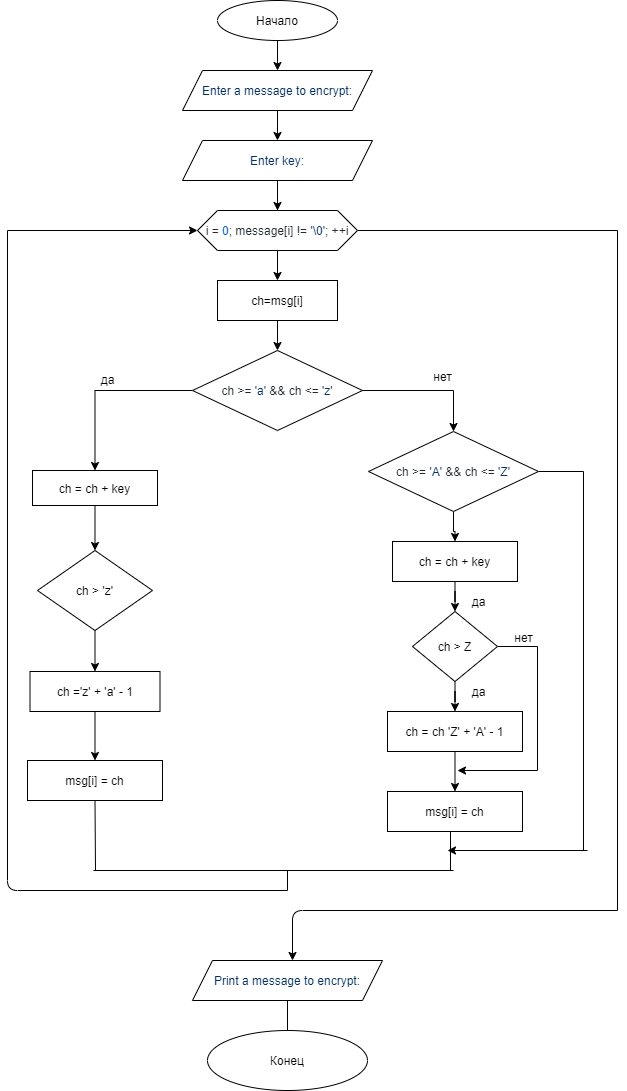

The diagram above was exported from draw.io. Its source (the exported page's mxGraphModel, read from the mxfile embedded in the PNG):
<mxGraphModel dx="1230" dy="-328" grid="1" gridSize="10" guides="1" tooltips="1" connect="1" arrows="1" fold="1" page="1" pageScale="1" pageWidth="850" pageHeight="1100" math="0" shadow="0">
  <root>
    <mxCell id="0" />
    <mxCell id="1" parent="0" />
    <mxCell id="v5FtWcTqorgzakhENJhd-3" value="" style="edgeStyle=orthogonalEdgeStyle;rounded=0;orthogonalLoop=1;jettySize=auto;html=1;" edge="1" parent="1" source="v5FtWcTqorgzakhENJhd-1" target="v5FtWcTqorgzakhENJhd-2">
      <mxGeometry relative="1" as="geometry" />
    </mxCell>
    <mxCell id="v5FtWcTqorgzakhENJhd-1" value="Начало" style="ellipse;whiteSpace=wrap;html=1;" vertex="1" parent="1">
      <mxGeometry x="350" y="1130" width="120" height="40" as="geometry" />
    </mxCell>
    <mxCell id="v5FtWcTqorgzakhENJhd-5" value="" style="edgeStyle=orthogonalEdgeStyle;rounded=0;orthogonalLoop=1;jettySize=auto;html=1;" edge="1" parent="1" source="v5FtWcTqorgzakhENJhd-9" target="v5FtWcTqorgzakhENJhd-4">
      <mxGeometry relative="1" as="geometry" />
    </mxCell>
    <mxCell id="v5FtWcTqorgzakhENJhd-2" value="&lt;span style=&quot;color: rgb(3 , 47 , 98) ; font-family: , &amp;#34;consolas&amp;#34; , &amp;#34;liberation mono&amp;#34; , &amp;#34;menlo&amp;#34; , monospace ; background-color: rgb(255 , 255 , 255)&quot;&gt;Enter a message to encrypt:&lt;/span&gt;" style="shape=parallelogram;perimeter=parallelogramPerimeter;whiteSpace=wrap;html=1;fixedSize=1;" vertex="1" parent="1">
      <mxGeometry x="315" y="1200" width="190" height="40" as="geometry" />
    </mxCell>
    <mxCell id="v5FtWcTqorgzakhENJhd-12" value="" style="edgeStyle=orthogonalEdgeStyle;rounded=0;orthogonalLoop=1;jettySize=auto;html=1;" edge="1" parent="1" source="v5FtWcTqorgzakhENJhd-4" target="v5FtWcTqorgzakhENJhd-11">
      <mxGeometry relative="1" as="geometry" />
    </mxCell>
    <mxCell id="v5FtWcTqorgzakhENJhd-4" value="ch=msg[i]" style="whiteSpace=wrap;html=1;" vertex="1" parent="1">
      <mxGeometry x="350" y="1410" width="120" height="40" as="geometry" />
    </mxCell>
    <mxCell id="v5FtWcTqorgzakhENJhd-6" value="&#10;&#10;&lt;span style=&quot;color: rgb(3, 47, 98); font-size: 12px; font-style: normal; font-weight: 400; letter-spacing: normal; text-indent: 0px; text-transform: none; word-spacing: 0px; background-color: rgb(255, 255, 255); display: inline; float: none;&quot;&gt;Enter key:&lt;/span&gt;&#10;&#10;" style="shape=parallelogram;perimeter=parallelogramPerimeter;whiteSpace=wrap;html=1;fixedSize=1;" vertex="1" parent="1">
      <mxGeometry x="315" y="1270" width="190" height="40" as="geometry" />
    </mxCell>
    <mxCell id="v5FtWcTqorgzakhENJhd-7" value="" style="edgeStyle=orthogonalEdgeStyle;rounded=0;orthogonalLoop=1;jettySize=auto;html=1;" edge="1" parent="1" source="v5FtWcTqorgzakhENJhd-2" target="v5FtWcTqorgzakhENJhd-6">
      <mxGeometry relative="1" as="geometry">
        <mxPoint x="400" y="1260" as="sourcePoint" />
        <mxPoint x="400" y="1370" as="targetPoint" />
      </mxGeometry>
    </mxCell>
    <mxCell id="v5FtWcTqorgzakhENJhd-60" value="" style="edgeStyle=orthogonalEdgeStyle;rounded=0;orthogonalLoop=1;jettySize=auto;html=1;endArrow=none;endFill=0;" edge="1" parent="1" source="v5FtWcTqorgzakhENJhd-9" target="v5FtWcTqorgzakhENJhd-6">
      <mxGeometry relative="1" as="geometry" />
    </mxCell>
    <mxCell id="v5FtWcTqorgzakhENJhd-61" value="" style="edgeStyle=orthogonalEdgeStyle;rounded=0;orthogonalLoop=1;jettySize=auto;html=1;endArrow=none;endFill=0;" edge="1" parent="1" source="v5FtWcTqorgzakhENJhd-9" target="v5FtWcTqorgzakhENJhd-6">
      <mxGeometry relative="1" as="geometry" />
    </mxCell>
    <mxCell id="v5FtWcTqorgzakhENJhd-62" value="" style="edgeStyle=orthogonalEdgeStyle;rounded=0;orthogonalLoop=1;jettySize=auto;html=1;endArrow=none;endFill=0;" edge="1" parent="1" source="v5FtWcTqorgzakhENJhd-9" target="v5FtWcTqorgzakhENJhd-6">
      <mxGeometry relative="1" as="geometry" />
    </mxCell>
    <mxCell id="v5FtWcTqorgzakhENJhd-63" style="edgeStyle=orthogonalEdgeStyle;rounded=0;orthogonalLoop=1;jettySize=auto;html=1;endArrow=none;endFill=0;" edge="1" parent="1" source="v5FtWcTqorgzakhENJhd-9">
      <mxGeometry relative="1" as="geometry">
        <mxPoint x="750" y="2040" as="targetPoint" />
      </mxGeometry>
    </mxCell>
    <mxCell id="v5FtWcTqorgzakhENJhd-9" value="&lt;span style=&quot;color: rgb(36 , 41 , 46) ; font-family: , &amp;#34;consolas&amp;#34; , &amp;#34;liberation mono&amp;#34; , &amp;#34;menlo&amp;#34; , monospace ; background-color: rgb(255 , 255 , 255)&quot;&gt;i = &lt;/span&gt;&lt;span class=&quot;pl-c1&quot; style=&quot;box-sizing: border-box ; color: rgb(0 , 92 , 197) ; font-family: , &amp;#34;consolas&amp;#34; , &amp;#34;liberation mono&amp;#34; , &amp;#34;menlo&amp;#34; , monospace ; background-color: rgb(255 , 255 , 255)&quot;&gt;0&lt;/span&gt;&lt;span style=&quot;color: rgb(36 , 41 , 46) ; font-family: , &amp;#34;consolas&amp;#34; , &amp;#34;liberation mono&amp;#34; , &amp;#34;menlo&amp;#34; , monospace ; background-color: rgb(255 , 255 , 255)&quot;&gt;; message[i] != &lt;/span&gt;&lt;span class=&quot;pl-s&quot; style=&quot;box-sizing: border-box ; color: rgb(3 , 47 , 98) ; font-family: , &amp;#34;consolas&amp;#34; , &amp;#34;liberation mono&amp;#34; , &amp;#34;menlo&amp;#34; , monospace ; background-color: rgb(255 , 255 , 255)&quot;&gt;&lt;span class=&quot;pl-pds&quot; style=&quot;box-sizing: border-box&quot;&gt;'&lt;/span&gt;&lt;span class=&quot;pl-cce&quot; style=&quot;box-sizing: border-box&quot;&gt;\0&lt;/span&gt;&lt;span class=&quot;pl-pds&quot; style=&quot;box-sizing: border-box&quot;&gt;'&lt;/span&gt;&lt;/span&gt;&lt;span style=&quot;color: rgb(36 , 41 , 46) ; font-family: , &amp;#34;consolas&amp;#34; , &amp;#34;liberation mono&amp;#34; , &amp;#34;menlo&amp;#34; , monospace ; background-color: rgb(255 , 255 , 255)&quot;&gt;; ++i&lt;/span&gt;" style="shape=hexagon;perimeter=hexagonPerimeter2;whiteSpace=wrap;html=1;fixedSize=1;" vertex="1" parent="1">
      <mxGeometry x="330" y="1340" width="160" height="40" as="geometry" />
    </mxCell>
    <mxCell id="v5FtWcTqorgzakhENJhd-10" value="" style="edgeStyle=orthogonalEdgeStyle;rounded=0;orthogonalLoop=1;jettySize=auto;html=1;" edge="1" parent="1" source="v5FtWcTqorgzakhENJhd-6" target="v5FtWcTqorgzakhENJhd-9">
      <mxGeometry relative="1" as="geometry">
        <mxPoint x="400" y="1330" as="sourcePoint" />
        <mxPoint x="400" y="1510" as="targetPoint" />
      </mxGeometry>
    </mxCell>
    <mxCell id="v5FtWcTqorgzakhENJhd-14" value="" style="edgeStyle=orthogonalEdgeStyle;rounded=0;orthogonalLoop=1;jettySize=auto;html=1;" edge="1" parent="1" source="v5FtWcTqorgzakhENJhd-11" target="v5FtWcTqorgzakhENJhd-13">
      <mxGeometry relative="1" as="geometry" />
    </mxCell>
    <mxCell id="v5FtWcTqorgzakhENJhd-16" value="" style="edgeStyle=orthogonalEdgeStyle;rounded=0;orthogonalLoop=1;jettySize=auto;html=1;" edge="1" parent="1" source="v5FtWcTqorgzakhENJhd-11" target="v5FtWcTqorgzakhENJhd-15">
      <mxGeometry relative="1" as="geometry" />
    </mxCell>
    <mxCell id="v5FtWcTqorgzakhENJhd-11" value="&lt;span style=&quot;color: rgb(36 , 41 , 46) ; font-family: , &amp;#34;consolas&amp;#34; , &amp;#34;liberation mono&amp;#34; , &amp;#34;menlo&amp;#34; , monospace ; background-color: rgb(255 , 255 , 255)&quot;&gt;ch &amp;gt;= &lt;/span&gt;&lt;span class=&quot;pl-s&quot; style=&quot;box-sizing: border-box ; color: rgb(3 , 47 , 98) ; font-family: , &amp;#34;consolas&amp;#34; , &amp;#34;liberation mono&amp;#34; , &amp;#34;menlo&amp;#34; , monospace ; background-color: rgb(255 , 255 , 255)&quot;&gt;&lt;span class=&quot;pl-pds&quot; style=&quot;box-sizing: border-box&quot;&gt;'&lt;/span&gt;a&lt;span class=&quot;pl-pds&quot; style=&quot;box-sizing: border-box&quot;&gt;'&lt;/span&gt;&lt;/span&gt;&lt;span style=&quot;color: rgb(36 , 41 , 46) ; font-family: , &amp;#34;consolas&amp;#34; , &amp;#34;liberation mono&amp;#34; , &amp;#34;menlo&amp;#34; , monospace ; background-color: rgb(255 , 255 , 255)&quot;&gt; &amp;amp;&amp;amp; ch &amp;lt;= &lt;/span&gt;&lt;span class=&quot;pl-s&quot; style=&quot;box-sizing: border-box ; color: rgb(3 , 47 , 98) ; font-family: , &amp;#34;consolas&amp;#34; , &amp;#34;liberation mono&amp;#34; , &amp;#34;menlo&amp;#34; , monospace ; background-color: rgb(255 , 255 , 255)&quot;&gt;&lt;span class=&quot;pl-pds&quot; style=&quot;box-sizing: border-box&quot;&gt;'&lt;/span&gt;z&lt;span class=&quot;pl-pds&quot; style=&quot;box-sizing: border-box&quot;&gt;'&lt;/span&gt;&lt;/span&gt;" style="rhombus;whiteSpace=wrap;html=1;" vertex="1" parent="1">
      <mxGeometry x="325" y="1480" width="170" height="80" as="geometry" />
    </mxCell>
    <mxCell id="v5FtWcTqorgzakhENJhd-26" value="" style="edgeStyle=orthogonalEdgeStyle;rounded=0;orthogonalLoop=1;jettySize=auto;html=1;" edge="1" parent="1" source="v5FtWcTqorgzakhENJhd-13" target="v5FtWcTqorgzakhENJhd-25">
      <mxGeometry relative="1" as="geometry" />
    </mxCell>
    <mxCell id="v5FtWcTqorgzakhENJhd-42" style="edgeStyle=orthogonalEdgeStyle;rounded=0;orthogonalLoop=1;jettySize=auto;html=1;endArrow=none;endFill=0;" edge="1" parent="1" source="v5FtWcTqorgzakhENJhd-13">
      <mxGeometry relative="1" as="geometry">
        <mxPoint x="716" y="1980" as="targetPoint" />
      </mxGeometry>
    </mxCell>
    <mxCell id="v5FtWcTqorgzakhENJhd-13" value="&lt;span style=&quot;color: rgb(36 , 41 , 46) ; font-family: , &amp;#34;consolas&amp;#34; , &amp;#34;liberation mono&amp;#34; , &amp;#34;menlo&amp;#34; , monospace ; background-color: rgb(255 , 255 , 255)&quot;&gt;ch &amp;gt;= &lt;/span&gt;&lt;span class=&quot;pl-s&quot; style=&quot;box-sizing: border-box ; color: rgb(3 , 47 , 98) ; font-family: , &amp;#34;consolas&amp;#34; , &amp;#34;liberation mono&amp;#34; , &amp;#34;menlo&amp;#34; , monospace ; background-color: rgb(255 , 255 , 255)&quot;&gt;&lt;span class=&quot;pl-pds&quot; style=&quot;box-sizing: border-box&quot;&gt;'&lt;/span&gt;A&lt;span class=&quot;pl-pds&quot; style=&quot;box-sizing: border-box&quot;&gt;'&lt;/span&gt;&lt;/span&gt;&lt;span style=&quot;color: rgb(36 , 41 , 46) ; font-family: , &amp;#34;consolas&amp;#34; , &amp;#34;liberation mono&amp;#34; , &amp;#34;menlo&amp;#34; , monospace ; background-color: rgb(255 , 255 , 255)&quot;&gt; &amp;amp;&amp;amp; ch &amp;lt;= &lt;/span&gt;&lt;span class=&quot;pl-s&quot; style=&quot;box-sizing: border-box ; color: rgb(3 , 47 , 98) ; font-family: , &amp;#34;consolas&amp;#34; , &amp;#34;liberation mono&amp;#34; , &amp;#34;menlo&amp;#34; , monospace ; background-color: rgb(255 , 255 , 255)&quot;&gt;&lt;span class=&quot;pl-pds&quot; style=&quot;box-sizing: border-box&quot;&gt;'&lt;/span&gt;Z&lt;span class=&quot;pl-pds&quot; style=&quot;box-sizing: border-box&quot;&gt;'&lt;/span&gt;&lt;/span&gt;" style="rhombus;whiteSpace=wrap;html=1;" vertex="1" parent="1">
      <mxGeometry x="501" y="1561" width="170" height="80" as="geometry" />
    </mxCell>
    <mxCell id="v5FtWcTqorgzakhENJhd-18" value="" style="edgeStyle=orthogonalEdgeStyle;rounded=0;orthogonalLoop=1;jettySize=auto;html=1;" edge="1" parent="1" source="v5FtWcTqorgzakhENJhd-15" target="v5FtWcTqorgzakhENJhd-17">
      <mxGeometry relative="1" as="geometry" />
    </mxCell>
    <mxCell id="v5FtWcTqorgzakhENJhd-15" value="ch = ch + key" style="whiteSpace=wrap;html=1;" vertex="1" parent="1">
      <mxGeometry x="165" y="1600" width="125" height="35" as="geometry" />
    </mxCell>
    <mxCell id="v5FtWcTqorgzakhENJhd-20" value="" style="edgeStyle=orthogonalEdgeStyle;rounded=0;orthogonalLoop=1;jettySize=auto;html=1;" edge="1" parent="1" source="v5FtWcTqorgzakhENJhd-17" target="v5FtWcTqorgzakhENJhd-19">
      <mxGeometry relative="1" as="geometry" />
    </mxCell>
    <mxCell id="v5FtWcTqorgzakhENJhd-17" value="ch &amp;gt; 'z'" style="rhombus;whiteSpace=wrap;html=1;" vertex="1" parent="1">
      <mxGeometry x="170" y="1680" width="115" height="80" as="geometry" />
    </mxCell>
    <mxCell id="v5FtWcTqorgzakhENJhd-24" value="" style="edgeStyle=orthogonalEdgeStyle;rounded=0;orthogonalLoop=1;jettySize=auto;html=1;" edge="1" parent="1" source="v5FtWcTqorgzakhENJhd-19" target="v5FtWcTqorgzakhENJhd-23">
      <mxGeometry relative="1" as="geometry" />
    </mxCell>
    <mxCell id="v5FtWcTqorgzakhENJhd-19" value="ch ='z' + 'a' - 1" style="whiteSpace=wrap;html=1;" vertex="1" parent="1">
      <mxGeometry x="162.5" y="1801" width="130" height="40" as="geometry" />
    </mxCell>
    <mxCell id="v5FtWcTqorgzakhENJhd-21" value="да" style="text;html=1;align=center;verticalAlign=middle;resizable=0;points=[];autosize=1;" vertex="1" parent="1">
      <mxGeometry x="225" y="1499" width="30" height="20" as="geometry" />
    </mxCell>
    <mxCell id="v5FtWcTqorgzakhENJhd-22" value="нет" style="text;html=1;align=center;verticalAlign=middle;resizable=0;points=[];autosize=1;" vertex="1" parent="1">
      <mxGeometry x="560" y="1496" width="30" height="20" as="geometry" />
    </mxCell>
    <mxCell id="v5FtWcTqorgzakhENJhd-23" value="msg[i] = ch" style="whiteSpace=wrap;html=1;" vertex="1" parent="1">
      <mxGeometry x="160" y="1890" width="135" height="40" as="geometry" />
    </mxCell>
    <mxCell id="v5FtWcTqorgzakhENJhd-28" value="" style="edgeStyle=orthogonalEdgeStyle;rounded=0;orthogonalLoop=1;jettySize=auto;html=1;" edge="1" parent="1" source="v5FtWcTqorgzakhENJhd-25" target="v5FtWcTqorgzakhENJhd-27">
      <mxGeometry relative="1" as="geometry" />
    </mxCell>
    <mxCell id="v5FtWcTqorgzakhENJhd-25" value="ch = ch + key" style="whiteSpace=wrap;html=1;" vertex="1" parent="1">
      <mxGeometry x="525" y="1671" width="125" height="40" as="geometry" />
    </mxCell>
    <mxCell id="v5FtWcTqorgzakhENJhd-30" value="" style="edgeStyle=orthogonalEdgeStyle;rounded=0;orthogonalLoop=1;jettySize=auto;html=1;" edge="1" parent="1" source="v5FtWcTqorgzakhENJhd-27" target="v5FtWcTqorgzakhENJhd-29">
      <mxGeometry relative="1" as="geometry" />
    </mxCell>
    <mxCell id="v5FtWcTqorgzakhENJhd-46" style="edgeStyle=orthogonalEdgeStyle;rounded=0;orthogonalLoop=1;jettySize=auto;html=1;endArrow=none;endFill=0;" edge="1" parent="1" source="v5FtWcTqorgzakhENJhd-27">
      <mxGeometry relative="1" as="geometry">
        <mxPoint x="670" y="1900" as="targetPoint" />
        <Array as="points">
          <mxPoint x="670" y="1776" />
          <mxPoint x="670" y="1900" />
        </Array>
      </mxGeometry>
    </mxCell>
    <mxCell id="v5FtWcTqorgzakhENJhd-27" value="ch &amp;gt; Z" style="rhombus;whiteSpace=wrap;html=1;" vertex="1" parent="1">
      <mxGeometry x="545" y="1741" width="85" height="70" as="geometry" />
    </mxCell>
    <mxCell id="v5FtWcTqorgzakhENJhd-32" value="" style="edgeStyle=orthogonalEdgeStyle;rounded=0;orthogonalLoop=1;jettySize=auto;html=1;" edge="1" parent="1" source="v5FtWcTqorgzakhENJhd-29" target="v5FtWcTqorgzakhENJhd-31">
      <mxGeometry relative="1" as="geometry" />
    </mxCell>
    <mxCell id="v5FtWcTqorgzakhENJhd-29" value="ch = ch 'Z' + 'A' - 1" style="whiteSpace=wrap;html=1;" vertex="1" parent="1">
      <mxGeometry x="520" y="1841" width="135" height="40" as="geometry" />
    </mxCell>
    <mxCell id="v5FtWcTqorgzakhENJhd-31" value="msg[i] = ch" style="whiteSpace=wrap;html=1;" vertex="1" parent="1">
      <mxGeometry x="520" y="1921" width="135" height="40" as="geometry" />
    </mxCell>
    <mxCell id="v5FtWcTqorgzakhENJhd-36" value="" style="endArrow=none;html=1;" edge="1" parent="1">
      <mxGeometry width="50" height="50" relative="1" as="geometry">
        <mxPoint x="226" y="2000" as="sourcePoint" />
        <mxPoint x="586" y="2000" as="targetPoint" />
        <Array as="points" />
      </mxGeometry>
    </mxCell>
    <mxCell id="v5FtWcTqorgzakhENJhd-38" value="" style="endArrow=none;html=1;entryX=0.5;entryY=1;entryDx=0;entryDy=0;" edge="1" parent="1" target="v5FtWcTqorgzakhENJhd-23">
      <mxGeometry width="50" height="50" relative="1" as="geometry">
        <mxPoint x="228" y="2000" as="sourcePoint" />
        <mxPoint x="240" y="1950" as="targetPoint" />
      </mxGeometry>
    </mxCell>
    <mxCell id="v5FtWcTqorgzakhENJhd-39" value="" style="endArrow=none;html=1;" edge="1" parent="1">
      <mxGeometry width="50" height="50" relative="1" as="geometry">
        <mxPoint x="583" y="2000" as="sourcePoint" />
        <mxPoint x="583" y="1961" as="targetPoint" />
      </mxGeometry>
    </mxCell>
    <mxCell id="v5FtWcTqorgzakhENJhd-48" value="" style="endArrow=classic;html=1;" edge="1" parent="1">
      <mxGeometry width="50" height="50" relative="1" as="geometry">
        <mxPoint x="670" y="1900" as="sourcePoint" />
        <mxPoint x="590" y="1900" as="targetPoint" />
      </mxGeometry>
    </mxCell>
    <mxCell id="v5FtWcTqorgzakhENJhd-49" value="" style="endArrow=classic;html=1;" edge="1" parent="1">
      <mxGeometry width="50" height="50" relative="1" as="geometry">
        <mxPoint x="720" y="1980" as="sourcePoint" />
        <mxPoint x="580" y="1980" as="targetPoint" />
        <Array as="points" />
      </mxGeometry>
    </mxCell>
    <mxCell id="v5FtWcTqorgzakhENJhd-50" value="нет" style="text;html=1;align=center;verticalAlign=middle;resizable=0;points=[];autosize=1;" vertex="1" parent="1">
      <mxGeometry x="641" y="1757" width="30" height="20" as="geometry" />
    </mxCell>
    <mxCell id="v5FtWcTqorgzakhENJhd-51" value="да" style="text;html=1;align=center;verticalAlign=middle;resizable=0;points=[];autosize=1;" vertex="1" parent="1">
      <mxGeometry x="596" y="1811" width="30" height="20" as="geometry" />
    </mxCell>
    <mxCell id="v5FtWcTqorgzakhENJhd-52" value="да" style="text;html=1;align=center;verticalAlign=middle;resizable=0;points=[];autosize=1;" vertex="1" parent="1">
      <mxGeometry x="596" y="1721" width="30" height="20" as="geometry" />
    </mxCell>
    <mxCell id="v5FtWcTqorgzakhENJhd-54" value="" style="edgeStyle=segmentEdgeStyle;endArrow=none;html=1;endFill=0;" edge="1" parent="1">
      <mxGeometry width="50" height="50" relative="1" as="geometry">
        <mxPoint x="420" y="2020" as="sourcePoint" />
        <mxPoint x="140" y="1360" as="targetPoint" />
      </mxGeometry>
    </mxCell>
    <mxCell id="v5FtWcTqorgzakhENJhd-56" value="" style="endArrow=none;html=1;" edge="1" parent="1">
      <mxGeometry width="50" height="50" relative="1" as="geometry">
        <mxPoint x="420" y="2020" as="sourcePoint" />
        <mxPoint x="420" y="2000" as="targetPoint" />
      </mxGeometry>
    </mxCell>
    <mxCell id="v5FtWcTqorgzakhENJhd-57" value="" style="endArrow=classic;html=1;entryX=0;entryY=0.5;entryDx=0;entryDy=0;" edge="1" parent="1" target="v5FtWcTqorgzakhENJhd-9">
      <mxGeometry width="50" height="50" relative="1" as="geometry">
        <mxPoint x="140" y="1360" as="sourcePoint" />
        <mxPoint x="560" y="1420" as="targetPoint" />
        <Array as="points" />
      </mxGeometry>
    </mxCell>
    <mxCell id="v5FtWcTqorgzakhENJhd-64" value="" style="endArrow=classic;html=1;" edge="1" parent="1">
      <mxGeometry width="50" height="50" relative="1" as="geometry">
        <mxPoint x="750" y="2040" as="sourcePoint" />
        <mxPoint x="425" y="2090" as="targetPoint" />
        <Array as="points">
          <mxPoint x="425" y="2040" />
        </Array>
      </mxGeometry>
    </mxCell>
    <mxCell id="v5FtWcTqorgzakhENJhd-67" value="" style="edgeStyle=orthogonalEdgeStyle;rounded=0;orthogonalLoop=1;jettySize=auto;html=1;endArrow=none;endFill=0;" edge="1" parent="1" source="v5FtWcTqorgzakhENJhd-65" target="v5FtWcTqorgzakhENJhd-66">
      <mxGeometry relative="1" as="geometry" />
    </mxCell>
    <mxCell id="v5FtWcTqorgzakhENJhd-65" value="&lt;span style=&quot;color: rgb(3 , 47 , 98) ; font-family: , &amp;#34;consolas&amp;#34; , &amp;#34;liberation mono&amp;#34; , &amp;#34;menlo&amp;#34; , monospace ; background-color: rgb(255 , 255 , 255)&quot;&gt;Print a message to encrypt:&lt;/span&gt;" style="shape=parallelogram;perimeter=parallelogramPerimeter;whiteSpace=wrap;html=1;fixedSize=1;" vertex="1" parent="1">
      <mxGeometry x="325" y="2090" width="190" height="40" as="geometry" />
    </mxCell>
    <mxCell id="v5FtWcTqorgzakhENJhd-66" value="Конец" style="ellipse;whiteSpace=wrap;html=1;" vertex="1" parent="1">
      <mxGeometry x="340" y="2160" width="160" height="60" as="geometry" />
    </mxCell>
  </root>
</mxGraphModel>